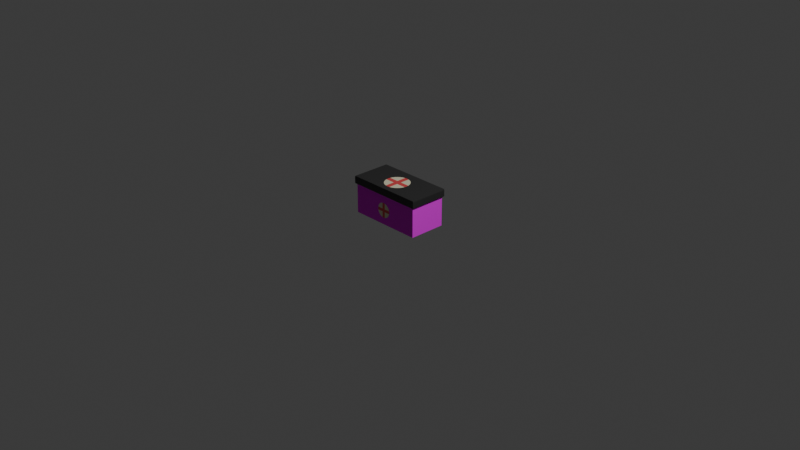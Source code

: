 # Source: PKuntitled.blend  (saved by Blender 4.2.66; exported with 4.5.12 LTS)
import bpy
from mathutils import Matrix  # noqa: F401  (used for matrix-valued properties, if any)

bpy.ops.wm.read_factory_settings(use_empty=True)
scene = bpy.context.scene
scene.name = 'Scene'

# ---- collections
col_collection = bpy.data.collections.new('Collection'); scene.collection.children.link(col_collection)

# ---- images (referenced by path relative to the original .blend; pixels are not part of the script)
import os
ASSET_DIR = os.environ.get("B2B_ASSET_DIR", "")  # directory of the original .blend (textures are referenced by path, not embedded)
HERE = os.path.dirname(os.path.abspath(__file__))  # packed textures are extracted next to this script under _unpacked/

def load_image(name, relpath, width, height, colorspace="sRGB"):
    """Load a texture the original file referenced (path relative to the .blend, or extracted next to this script)."""
    p = next((c for c in (os.path.join(HERE, relpath), os.path.join(ASSET_DIR, relpath)) if relpath and os.path.exists(c)), "")
    if p:
        img = bpy.data.images.load(p, check_existing=True)
        img.name = name
    else:  # same state as the original file: an image datablock whose file is absent (Cycles renders it pink)
        img = bpy.data.images.new(name, width, height)
        img.source = "FILE"
        img.filepath = "//" + (relpath or name)
    img.colorspace_settings.name = colorspace
    return img
img_poliigon_metalpaintedmatte_7037_metallic_jpg = load_image('Poliigon_MetalPaintedMatte_7037_Metallic.jpg', 'Poliigon_MetalPaintedMatte_7037_Metallic.jpg', 1024, 1024, 'Non-Color')
img_poliigon_metalpaintedmatte_7037_roughness_jpg = load_image('Poliigon_MetalPaintedMatte_7037_Roughness.jpg', 'Poliigon_MetalPaintedMatte_7037_Roughness.jpg', 1024, 1024, 'Non-Color')
img_poliigon_metalpaintedmatte_7037_basecolor_jpg = load_image('Poliigon_MetalPaintedMatte_7037_BaseColor.jpg', 'Poliigon_MetalPaintedMatte_7037_BaseColor.jpg', 1024, 1024, 'sRGB')
img_poliigon_metalpaintedmatte_7037_normal_png = load_image('Poliigon_MetalPaintedMatte_7037_Normal.png', 'Poliigon_MetalPaintedMatte_7037_Normal.png', 1024, 1024, 'Non-Color')

# ---- materials (node trees are filled in below, after node groups)
mat_material = bpy.data.materials.new('Material')
mat_material.alpha_threshold = 0.0
mat_material.roughness = 0.5
mat_material.line_color = (0.0, 0.0, 0.0, 1.0)
mat_material_003 = bpy.data.materials.new('Material.003')
mat_material_001 = bpy.data.materials.new('Material.001')
mat_material_002 = bpy.data.materials.new('Material.002')
mat_material_004 = bpy.data.materials.new('Material.004')
mat_material_005 = bpy.data.materials.new('Material.005')

# ---- material node trees
mat_material.use_nodes = True; mat_material.node_tree.nodes.clear()
_N = mat_material.node_tree.nodes; _L = mat_material.node_tree.links
n0 = _N.new('ShaderNodeOutputMaterial'); n0.name = 'Material Output'; n0.location = (415, 335)
n1 = _N.new('ShaderNodeBsdfPrincipled'); n1.name = 'Principled BSDF'; n1.location = (125, 335)
n1.inputs[3].default_value = 1.45
n1.inputs[4].default_value = 0.9682
n2 = _N.new('ShaderNodeTexImage'); n2.name = 'Image Texture'; n2.location = (-448, 285)
n2.image = img_poliigon_metalpaintedmatte_7037_metallic_jpg
n3 = _N.new('ShaderNodeTexImage'); n3.name = 'Image Texture.001'; n3.location = (-527, 121)
n3.image = img_poliigon_metalpaintedmatte_7037_roughness_jpg
n4 = _N.new('ShaderNodeTexImage'); n4.name = 'Image Texture.002'; n4.location = (-548, 485)
n4.image = img_poliigon_metalpaintedmatte_7037_basecolor_jpg
n5 = _N.new('ShaderNodeTexImage'); n5.name = 'Image Texture.003'; n5.location = (-367, -152)
n5.image = img_poliigon_metalpaintedmatte_7037_normal_png
n6 = _N.new('ShaderNodeNormalMap'); n6.name = 'Normal Map'; n6.location = (-66, 4)
n6.inputs[0].default_value = 0.7
_L.new(n1.outputs[0], n0.inputs[0])
_L.new(n3.outputs[1], n1.inputs[2])
_L.new(n4.outputs[0], n1.inputs[0])
_L.new(n6.outputs[0], n1.inputs[5])
_L.new(n5.outputs[0], n6.inputs[1])
_L.new(n2.outputs[0], n1.inputs[1])
n0.is_active_output = True
mat_material_003.use_nodes = True; mat_material_003.node_tree.nodes.clear()
_N = mat_material_003.node_tree.nodes; _L = mat_material_003.node_tree.links
n0 = _N.new('ShaderNodeBsdfPrincipled'); n0.name = 'Principled BSDF'; n0.location = (10, 300)
n0.inputs[0].default_value = (0.03434, 0.03434, 0.03434, 1.0)
n1 = _N.new('ShaderNodeOutputMaterial'); n1.name = 'Material Output'; n1.location = (300, 300)
_L.new(n0.outputs[0], n1.inputs[0])
n1.is_active_output = True
mat_material_001.use_nodes = True; mat_material_001.node_tree.nodes.clear()
_N = mat_material_001.node_tree.nodes; _L = mat_material_001.node_tree.links
n0 = _N.new('ShaderNodeBsdfPrincipled'); n0.name = 'Principled BSDF'; n0.location = (10, 300)
n0.inputs[0].default_value = (0.8001, 0.7556, 0.5382, 1.0)
n1 = _N.new('ShaderNodeOutputMaterial'); n1.name = 'Material Output'; n1.location = (300, 300)
_L.new(n0.outputs[0], n1.inputs[0])
n1.is_active_output = True
mat_material_002.use_nodes = True; mat_material_002.node_tree.nodes.clear()
_N = mat_material_002.node_tree.nodes; _L = mat_material_002.node_tree.links
n0 = _N.new('ShaderNodeBsdfPrincipled'); n0.name = 'Principled BSDF'; n0.location = (10, 300)
n0.inputs[0].default_value = (0.8012, 0.08321, 0.08856, 1.0)
n1 = _N.new('ShaderNodeOutputMaterial'); n1.name = 'Material Output'; n1.location = (300, 300)
_L.new(n0.outputs[0], n1.inputs[0])
n1.is_active_output = True
mat_material_004.use_nodes = True; mat_material_004.node_tree.nodes.clear()
_N = mat_material_004.node_tree.nodes; _L = mat_material_004.node_tree.links
n0 = _N.new('ShaderNodeBsdfPrincipled'); n0.name = 'Principled BSDF'; n0.location = (10, 300)
n0.inputs[0].default_value = (0.8001, 0.7556, 0.5382, 1.0)
n0.inputs[2].default_value = 1.0
n1 = _N.new('ShaderNodeOutputMaterial'); n1.name = 'Material Output'; n1.location = (300, 300)
_L.new(n0.outputs[0], n1.inputs[0])
n1.is_active_output = True
mat_material_005.use_nodes = True; mat_material_005.node_tree.nodes.clear()
_N = mat_material_005.node_tree.nodes; _L = mat_material_005.node_tree.links
n0 = _N.new('ShaderNodeBsdfPrincipled'); n0.name = 'Principled BSDF'; n0.location = (10, 300)
n0.inputs[0].default_value = (0.8012, 0.08321, 0.08856, 1.0)
n1 = _N.new('ShaderNodeOutputMaterial'); n1.name = 'Material Output'; n1.location = (300, 300)
_L.new(n0.outputs[0], n1.inputs[0])
n1.is_active_output = True

# ---- world
world_world = bpy.data.worlds.new('World'); scene.world = world_world
world_world.use_nodes = True; world_world.node_tree.nodes.clear()
_N = world_world.node_tree.nodes; _L = world_world.node_tree.links
n0 = _N.new('ShaderNodeOutputWorld'); n0.name = 'World Output'; n0.location = (300, 300)
n1 = _N.new('ShaderNodeBackground'); n1.name = 'Background'; n1.location = (10, 300)
n1.inputs[0].default_value = (0.05088, 0.05088, 0.05088, 1.0)
_L.new(n1.outputs[0], n0.inputs[0])
n0.is_active_output = True
world_world.color = (0.05088, 0.05088, 0.05088)
world_world.sun_shadow_jitter_overblur = 0.0

# ---- cameras
cam_camera = bpy.data.cameras.new('Camera')
cam_camera.clip_end = 100.0
cam_camera.ortho_scale = 7.314

# ---- lights
light_light = bpy.data.lights.new('Light', 'POINT')
light_light.energy = 1000.0
light_light.shadow_soft_size = 0.1

# ---- meshes
me_cube = bpy.data.meshes.new('Cube')
me_cube.from_pydata([(0.7063, 0.3529, 0.3423), (0.7063, 0.3529, 0.001487), (0.7063, -0.3529, 0.3423), (0.7063, -0.3529, 0.001487), (-0.7063, 0.3529, 0.3423), (-0.7063, 0.3529, 0.001487), (-0.7063, -0.3529, 0.3423), (-0.7063, -0.3529, 0.001487), (-0.7063, -0.3529, 0.3078), (-0.7063, 0.3529, 0.3033), (0.7063, 0.3529, 0.3032), (0.7063, -0.3529, 0.3054), (-0.7201, -0.3689, 0.3251), (-0.7201, 0.3694, 0.3228), (0.7171, 0.3694, 0.3228), (0.7171, -0.3689, 0.3239), (-0.7098, 0.3589, 0.3131), (0.709, 0.3589, 0.313), (0.709, -0.359, 0.3146), (-0.7098, -0.359, 0.3164)], [], [(0, 4, 6, 2), (3, 11, 8, 7), (13, 12, 6, 4), (5, 1, 3, 7), (1, 10, 11, 3), (5, 9, 10, 1), (14, 13, 4, 0), (12, 15, 2, 6), (15, 14, 0, 2), (18, 17, 14, 15), (19, 18, 15, 12), (17, 16, 13, 14), (16, 19, 12, 13), (7, 8, 19, 16, 9, 5), (10, 9, 16, 17), (8, 11, 18, 19), (11, 10, 17, 18)])
_uv = me_cube.uv_layers.new(name='UVMap')
_uv.uv.foreach_set('vector', [0.625, 0.5, 0.875, 0.5, 0.875, 0.75, 0.625, 0.75, 0.375, 0.75, 0.5979, 0.75, 0.5997, 1.0, 0.375, 1.0, 0.6107, 0.25, 0.6123, 0.0, 0.625, 0.0, 0.625, 0.25, 0.125, 0.5, 0.375, 0.5, 0.375, 0.75, 0.125, 0.75, 0.375, 0.5, 0.5963, 0.5, 0.5979, 0.75, 0.375, 0.75, 0.375, 0.25, 0.5964, 0.25, 0.5963, 0.5, 0.375, 0.5, 0.6107, 0.5, 0.6107, 0.25, 0.625, 0.25, 0.625, 0.5, 0.6123, 1.0, 0.6114, 0.75, 0.625, 0.75, 0.625, 1.0, 0.6114, 0.75, 0.6107, 0.5, 0.625, 0.5, 0.625, 0.75, 0.6047, 0.75, 0.6035, 0.5, 0.6107, 0.5, 0.6114, 0.75, 0.606, 1.0, 0.6047, 0.75, 0.6114, 0.75, 0.6123, 1.0, 0.6035, 0.5, 0.6035, 0.25, 0.6107, 0.25, 0.6107, 0.5, 0.6035, 0.25, 0.606, 0.0, 0.6123, 0.0, 0.6107, 0.25, 0.375, 0.0, 0.5997, 0.0, 0.606, 0.0, 0.6035, 0.25, 0.5964, 0.25, 0.375, 0.25, 0.5963, 0.5, 0.5964, 0.25, 0.6035, 0.25, 0.6035, 0.5, 0.5997, 1.0, 0.5979, 0.75, 0.6047, 0.75, 0.606, 1.0, 0.5979, 0.75, 0.5963, 0.5, 0.6035, 0.5, 0.6047, 0.75])
me_cube.materials.append(mat_material)
me_cube.use_mirror_vertex_groups = False
me_cube.update()
me_cube_001 = bpy.data.meshes.new('Cube.001')
me_cube_001.from_pydata([(-0.9831, -0.9868, -1.0), (-0.9853, -0.9917, 1.0), (-0.9831, 0.9869, -1.0), (-0.9853, 0.9917, 1.0), (0.9885, -0.9868, -1.0), (0.9917, -0.9917, 1.0), (0.9885, 0.9869, -1.0), (0.9917, 0.9917, 1.0), (1.0, -1.0, -0.7399), (1.0, 1.0, -0.6808), (-0.9936, 1.0, -0.7003), (-0.9936, -1.0, -0.7505), (-0.9918, 1.0, -0.8502), (0.9988, 1.0, -0.8404), (0.9988, -0.9971, -0.8699), (-0.9918, -0.9971, -0.8752), (1.0, -1.0, 0.6546), (-0.9936, -1.0, 0.6358), (-0.9936, 1.0, 0.6691), (1.0, 1.0, 0.6434), (-0.9908, -0.9972, 0.8179), (0.9972, -0.9972, 0.8273), (-0.9908, 0.9972, 0.8345), (0.9972, 0.9972, 0.8217)], [], [(15, 11, 10, 12), (12, 10, 9, 13), (13, 9, 19, 16, 8, 14), (14, 8, 11, 15), (2, 6, 4, 0), (7, 3, 1, 5), (9, 10, 18, 19), (10, 11, 17, 18), (20, 21, 5, 1), (4, 14, 15, 0), (6, 13, 14, 4), (2, 12, 13, 6), (0, 15, 12, 2), (18, 17, 20, 22), (23, 22, 3, 7), (21, 23, 7, 5), (22, 20, 1, 3), (16, 19, 23, 21), (19, 18, 22, 23), (11, 8, 16, 21, 20, 17)])
_uv = me_cube_001.uv_layers.new(name='UVMap')
_uv.uv.foreach_set('vector', [0.3906, 0.0, 0.4062, 0.0, 0.4125, 0.25, 0.3937, 0.25, 0.3937, 0.25, 0.4125, 0.25, 0.4149, 0.5, 0.3949, 0.5, 0.3949, 0.5, 0.4149, 0.5, 0.5804, 0.5, 0.5818, 0.75, 0.4075, 0.75, 0.3913, 0.75, 0.3913, 0.75, 0.4075, 0.75, 0.4062, 1.0, 0.3906, 1.0, 0.125, 0.5, 0.375, 0.5, 0.375, 0.75, 0.125, 0.75, 0.625, 0.5, 0.875, 0.5, 0.875, 0.75, 0.625, 0.75, 0.4149, 0.5, 0.4125, 0.25, 0.5836, 0.25, 0.5804, 0.5, 0.4125, 0.25, 0.4062, 0.0, 0.5795, 0.0, 0.5836, 0.25, 0.6022, 1.0, 0.6034, 0.75, 0.625, 0.75, 0.625, 1.0, 0.375, 0.75, 0.3913, 0.75, 0.3906, 1.0, 0.375, 1.0, 0.375, 0.5, 0.3949, 0.5, 0.3913, 0.75, 0.375, 0.75, 0.375, 0.25, 0.3937, 0.25, 0.3949, 0.5, 0.375, 0.5, 0.375, 0.0, 0.3906, 0.0, 0.3937, 0.25, 0.375, 0.25, 0.5836, 0.25, 0.5795, 0.0, 0.6022, 0.0, 0.6043, 0.25, 0.6027, 0.5, 0.6043, 0.25, 0.625, 0.25, 0.625, 0.5, 0.6034, 0.75, 0.6027, 0.5, 0.625, 0.5, 0.625, 0.75, 0.6043, 0.25, 0.6022, 0.0, 0.625, 0.0, 0.625, 0.25, 0.5818, 0.75, 0.5804, 0.5, 0.6027, 0.5, 0.6034, 0.75, 0.5804, 0.5, 0.5836, 0.25, 0.6043, 0.25, 0.6027, 0.5, 0.4062, 1.0, 0.4075, 0.75, 0.5818, 0.75, 0.6034, 0.75, 0.6022, 1.0, 0.5795, 1.0])
me_cube_001.materials.append(mat_material_003)
me_cube_001.update()
me_cylinder = bpy.data.meshes.new('Cylinder')
me_cylinder.from_pydata([(-6.33e-08, 0.6854, -122.6), (-6.33e-08, 0.6854, -120.6), (0.1337, 0.6722, -122.6), (0.1337, 0.6722, -120.6), (0.2623, 0.6332, -122.6), (0.2623, 0.6332, -120.6), (0.3808, 0.5698, -122.6), (0.3808, 0.5698, -120.6), (0.4846, 0.4846, -122.6), (0.4846, 0.4846, -120.6), (0.5698, 0.3808, -122.6), (0.5698, 0.3808, -120.6), (0.6332, 0.2623, -122.6), (0.6332, 0.2623, -120.6), (0.6722, 0.1337, -122.6), (0.6722, 0.1337, -120.6), (0.6854, 4.047e-08, -122.6), (0.6854, 4.046e-08, -120.6), (0.6722, -0.1337, -122.6), (0.6722, -0.1337, -120.6), (0.6332, -0.2623, -122.6), (0.6332, -0.2623, -120.6), (0.5698, -0.3808, -122.6), (0.5698, -0.3808, -120.6), (0.4846, -0.4846, -122.6), (0.4846, -0.4846, -120.6), (0.3808, -0.5698, -122.6), (0.3808, -0.5698, -120.6), (0.2623, -0.6332, -122.6), (0.2623, -0.6332, -120.6), (0.1337, -0.6722, -122.6), (0.1337, -0.6722, -120.6), (-6.33e-08, -0.6854, -122.6), (-6.33e-08, -0.6854, -120.6), (-0.1337, -0.6722, -122.6), (-0.1337, -0.6722, -120.6), (-0.2623, -0.6332, -122.6), (-0.2623, -0.6332, -120.6), (-0.3808, -0.5698, -122.6), (-0.3808, -0.5698, -120.6), (-0.4846, -0.4846, -122.6), (-0.4846, -0.4846, -120.6), (-0.5698, -0.3808, -122.6), (-0.5698, -0.3808, -120.6), (-0.6332, -0.2623, -122.6), (-0.6332, -0.2623, -120.6), (-0.6722, -0.1337, -122.6), (-0.6722, -0.1337, -120.6), (-0.6854, 4.047e-08, -122.6), (-0.6854, 4.046e-08, -120.6), (-0.6722, 0.1337, -122.6), (-0.6722, 0.1337, -120.6), (-0.6332, 0.2623, -122.6), (-0.6332, 0.2623, -120.6), (-0.5698, 0.3808, -122.6), (-0.5698, 0.3808, -120.6), (-0.4846, 0.4846, -122.6), (-0.4846, 0.4846, -120.6), (-0.3808, 0.5698, -122.6), (-0.3808, 0.5698, -120.6), (-0.2623, 0.6332, -122.6), (-0.2623, 0.6332, -120.6), (-0.1337, 0.6722, -122.6), (-0.1337, 0.6722, -120.6), (0.1337, -0.1337, -120.6), (-0.1337, -0.1337, -120.6), (-0.1337, 0.1337, -120.6), (0.1337, 0.1337, -120.6)], [], [(0, 1, 3, 2), (2, 3, 5, 4), (4, 5, 7, 6), (6, 7, 9, 8), (8, 9, 11, 10), (10, 11, 13, 12), (12, 13, 15, 14), (14, 15, 17, 16), (16, 17, 19, 18), (18, 19, 21, 20), (20, 21, 23, 22), (22, 23, 25, 24), (24, 25, 27, 26), (26, 27, 29, 28), (28, 29, 31, 30), (30, 31, 33, 32), (32, 33, 35, 34), (34, 35, 37, 36), (36, 37, 39, 38), (38, 39, 41, 40), (40, 41, 43, 42), (42, 43, 45, 44), (44, 45, 47, 46), (46, 47, 49, 48), (48, 49, 51, 50), (50, 51, 53, 52), (52, 53, 55, 54), (54, 55, 57, 56), (56, 57, 59, 58), (58, 59, 61, 60), (3, 67, 15, 13, 11, 9, 7, 5), (60, 61, 63, 62), (62, 63, 1, 0), (0, 2, 4, 6, 8, 10, 12, 14, 16, 18, 20, 22, 24, 26, 28, 30, 32, 34, 36, 38, 40, 42, 44, 46, 48, 50, 52, 54, 56, 58, 60, 62), (31, 64, 65, 35, 33), (35, 65, 47, 45, 43, 41, 39, 37), (19, 64, 31, 29, 27, 25, 23, 21), (65, 64, 67, 66), (47, 65, 66, 51, 49), (51, 66, 63, 61, 59, 57, 55, 53), (15, 67, 64, 19, 17), (66, 67, 3, 1, 63)])
me_cylinder.polygons.foreach_set('material_index', [0, 0, 0, 0, 0, 0, 0, 0, 0, 0, 0, 0, 0, 0, 0, 0, 0, 0, 0, 0, 0, 0, 0, 0, 0, 0, 0, 0, 0, 0, 0, 0, 0, 0, 1, 0, 0, 1, 1, 0, 1, 1])
_uv = me_cylinder.uv_layers.new(name='UVMap')
_uv.uv.foreach_set('vector', [1.0, 0.5, 1.0, 1.0, 0.9688, 1.0, 0.9688, 0.5, 0.9688, 0.5, 0.9688, 1.0, 0.9375, 1.0, 0.9375, 0.5, 0.9375, 0.5, 0.9375, 1.0, 0.9062, 1.0, 0.9062, 0.5, 0.9062, 0.5, 0.9062, 1.0, 0.875, 1.0, 0.875, 0.5, 0.875, 0.5, 0.875, 1.0, 0.8438, 1.0, 0.8438, 0.5, 0.8438, 0.5, 0.8438, 1.0, 0.8125, 1.0, 0.8125, 0.5, 0.8125, 0.5, 0.8125, 1.0, 0.7812, 1.0, 0.7812, 0.5, 0.7812, 0.5, 0.7812, 1.0, 0.75, 1.0, 0.75, 0.5, 0.75, 0.5, 0.75, 1.0, 0.7188, 1.0, 0.7188, 0.5, 0.7188, 0.5, 0.7188, 1.0, 0.6875, 1.0, 0.6875, 0.5, 0.6875, 0.5, 0.6875, 1.0, 0.6562, 1.0, 0.6562, 0.5, 0.6562, 0.5, 0.6562, 1.0, 0.625, 1.0, 0.625, 0.5, 0.625, 0.5, 0.625, 1.0, 0.5938, 1.0, 0.5938, 0.5, 0.5938, 0.5, 0.5938, 1.0, 0.5625, 1.0, 0.5625, 0.5, 0.5625, 0.5, 0.5625, 1.0, 0.5312, 1.0, 0.5312, 0.5, 0.5312, 0.5, 0.5312, 1.0, 0.5, 1.0, 0.5, 0.5, 0.5, 0.5, 0.5, 1.0, 0.4688, 1.0, 0.4688, 0.5, 0.4688, 0.5, 0.4688, 1.0, 0.4375, 1.0, 0.4375, 0.5, 0.4375, 0.5, 0.4375, 1.0, 0.4062, 1.0, 0.4062, 0.5, 0.4062, 0.5, 0.4062, 1.0, 0.375, 1.0, 0.375, 0.5, 0.375, 0.5, 0.375, 1.0, 0.3438, 1.0, 0.3438, 0.5, 0.3438, 0.5, 0.3438, 1.0, 0.3125, 1.0, 0.3125, 0.5, 0.3125, 0.5, 0.3125, 1.0, 0.2812, 1.0, 0.2812, 0.5, 0.2812, 0.5, 0.2812, 1.0, 0.25, 1.0, 0.25, 0.5, 0.25, 0.5, 0.25, 1.0, 0.2188, 1.0, 0.2188, 0.5, 0.2188, 0.5, 0.2188, 1.0, 0.1875, 1.0, 0.1875, 0.5, 0.1875, 0.5, 0.1875, 1.0, 0.1562, 1.0, 0.1562, 0.5, 0.1562, 0.5, 0.1562, 1.0, 0.125, 1.0, 0.125, 0.5, 0.125, 0.5, 0.125, 1.0, 0.09375, 1.0, 0.09375, 0.5, 0.09375, 0.5, 0.09375, 1.0, 0.0625, 1.0, 0.0625, 0.5, 0.2968, 0.4854, 0.2968, 0.2968, 0.4854, 0.2968, 0.4717, 0.3418, 0.4496, 0.3833, 0.4197, 0.4197, 0.3833, 0.4496, 0.3418, 0.4717, 0.0625, 0.5, 0.0625, 1.0, 0.03125, 1.0, 0.03125, 0.5, 0.03125, 0.5, 0.03125, 1.0, 0.0, 1.0, 0.0, 0.5, 0.75, 0.49, 0.7968, 0.4854, 0.8418, 0.4717, 0.8833, 0.4496, 0.9197, 0.4197, 0.9496, 0.3833, 0.9717, 0.3418, 0.9854, 0.2968, 0.99, 0.25, 0.9854, 0.2032, 0.9717, 0.1582, 0.9496, 0.1167, 0.9197, 0.08029, 0.8833, 0.05045, 0.8418, 0.02827, 0.7968, 0.01461, 0.75, 0.01, 0.7032, 0.01461, 0.6582, 0.02827, 0.6167, 0.05045, 0.5803, 0.08029, 0.5504, 0.1167, 0.5283, 0.1582, 0.5146, 0.2032, 0.51, 0.25, 0.5146, 0.2968, 0.5283, 0.3418, 0.5504, 0.3833, 0.5803, 0.4197, 0.6167, 0.4496, 0.6582, 0.4717, 0.7032, 0.4854, 0.2968, 0.01461, 0.2968, 0.2032, 0.2032, 0.2032, 0.2032, 0.01461, 0.25, 0.01, 0.2032, 0.01461, 0.2032, 0.2032, 0.01461, 0.2032, 0.02827, 0.1582, 0.05045, 0.1167, 0.08029, 0.08029, 0.1167, 0.05045, 0.1582, 0.02827, 0.4854, 0.2032, 0.2968, 0.2032, 0.2968, 0.01461, 0.3418, 0.02827, 0.3833, 0.05045, 0.4197, 0.08029, 0.4496, 0.1167, 0.4717, 0.1582, 0.2032, 0.2032, 0.2968, 0.2032, 0.2968, 0.2968, 0.2032, 0.2968, 0.01461, 0.2032, 0.2032, 0.2032, 0.2032, 0.2968, 0.01461, 0.2968, 0.01, 0.25, 0.01461, 0.2968, 0.2032, 0.2968, 0.2032, 0.4854, 0.1582, 0.4717, 0.1167, 0.4496, 0.08029, 0.4197, 0.05045, 0.3833, 0.02827, 0.3418, 0.4854, 0.2968, 0.2968, 0.2968, 0.2968, 0.2032, 0.4854, 0.2032, 0.49, 0.25, 0.2032, 0.2968, 0.2968, 0.2968, 0.2968, 0.4854, 0.25, 0.49, 0.2032, 0.4854])
me_cylinder.materials.append(mat_material_001)
me_cylinder.materials.append(mat_material_002)
me_cylinder.update()
me_cylinder_001 = bpy.data.meshes.new('Cylinder.001')
me_cylinder_001.from_pydata([(-4.115e-08, -1.354, -3497.0), (-4.115e-08, -1.354, -3500.0), (0.2017, -1.335, -3497.0), (0.2017, -1.335, -3500.0), (0.3956, -1.276, -3497.0), (0.3956, -1.276, -3500.0), (0.5744, -1.18, -3497.0), (0.5744, -1.18, -3500.0), (0.7311, -1.052, -3497.0), (0.7311, -1.052, -3500.0), (0.8596, -0.895, -3497.0), (0.8596, -0.895, -3500.0), (0.9552, -0.7162, -3497.0), (0.9552, -0.7162, -3500.0), (1.014, -0.5223, -3497.0), (1.014, -0.5223, -3500.0), (1.034, -0.3206, -3497.0), (1.034, -0.3206, -3500.0), (1.014, -0.1189, -3497.0), (1.014, -0.1189, -3500.0), (0.9552, 0.07505, -3497.0), (0.9552, 0.07505, -3500.0), (0.8596, 0.2538, -3497.0), (0.8596, 0.2538, -3500.0), (0.7311, 0.4105, -3497.0), (0.7311, 0.4105, -3500.0), (0.5744, 0.539, -3497.0), (0.5744, 0.539, -3500.0), (0.3956, 0.6346, -3497.0), (0.3956, 0.6346, -3500.0), (0.2017, 0.6934, -3497.0), (0.2017, 0.6934, -3500.0), (-4.115e-08, 0.7133, -3497.0), (-4.115e-08, 0.7133, -3500.0), (-0.2017, 0.6934, -3497.0), (-0.2017, 0.6934, -3500.0), (-0.3956, 0.6346, -3497.0), (-0.3956, 0.6346, -3500.0), (-0.5744, 0.539, -3497.0), (-0.5744, 0.539, -3500.0), (-0.7311, 0.4105, -3497.0), (-0.7311, 0.4105, -3500.0), (-0.8596, 0.2538, -3497.0), (-0.8596, 0.2538, -3500.0), (-0.9552, 0.07505, -3497.0), (-0.9552, 0.07505, -3500.0), (-1.014, -0.1189, -3497.0), (-1.014, -0.1189, -3500.0), (-1.034, -0.3206, -3497.0), (-1.034, -0.3206, -3500.0), (-1.014, -0.5223, -3497.0), (-1.014, -0.5223, -3500.0), (-0.9552, -0.7162, -3497.0), (-0.9552, -0.7162, -3500.0), (-0.8596, -0.895, -3497.0), (-0.8596, -0.895, -3500.0), (-0.7311, -1.052, -3497.0), (-0.7311, -1.052, -3500.0), (-0.5744, -1.18, -3497.0), (-0.5744, -1.18, -3500.0), (-0.3956, -1.276, -3497.0), (-0.3956, -1.276, -3500.0), (-0.2017, -1.335, -3497.0), (-0.2017, -1.335, -3500.0), (0.2017, -0.1189, -3500.0), (-0.2017, -0.1189, -3500.0), (-0.2017, -0.5223, -3500.0), (0.2017, -0.5223, -3500.0)], [], [(0, 1, 3, 2), (2, 3, 5, 4), (4, 5, 7, 6), (6, 7, 9, 8), (8, 9, 11, 10), (10, 11, 13, 12), (12, 13, 15, 14), (14, 15, 17, 16), (16, 17, 19, 18), (18, 19, 21, 20), (20, 21, 23, 22), (22, 23, 25, 24), (24, 25, 27, 26), (26, 27, 29, 28), (28, 29, 31, 30), (30, 31, 33, 32), (32, 33, 35, 34), (34, 35, 37, 36), (36, 37, 39, 38), (38, 39, 41, 40), (40, 41, 43, 42), (42, 43, 45, 44), (44, 45, 47, 46), (46, 47, 49, 48), (48, 49, 51, 50), (50, 51, 53, 52), (52, 53, 55, 54), (54, 55, 57, 56), (56, 57, 59, 58), (58, 59, 61, 60), (3, 67, 15, 13, 11, 9, 7, 5), (60, 61, 63, 62), (62, 63, 1, 0), (0, 2, 4, 6, 8, 10, 12, 14, 16, 18, 20, 22, 24, 26, 28, 30, 32, 34, 36, 38, 40, 42, 44, 46, 48, 50, 52, 54, 56, 58, 60, 62), (31, 64, 65, 35, 33), (35, 65, 47, 45, 43, 41, 39, 37), (19, 64, 31, 29, 27, 25, 23, 21), (65, 64, 67, 66), (47, 65, 66, 51, 49), (51, 66, 63, 61, 59, 57, 55, 53), (15, 67, 64, 19, 17), (66, 67, 3, 1, 63)])
me_cylinder_001.polygons.foreach_set('material_index', [0, 0, 0, 0, 0, 0, 0, 0, 0, 0, 0, 0, 0, 0, 0, 0, 0, 0, 0, 0, 0, 0, 0, 0, 0, 0, 0, 0, 0, 0, 0, 0, 0, 0, 1, 0, 0, 1, 1, 0, 1, 1])
_uv = me_cylinder_001.uv_layers.new(name='UVMap')
_uv.uv.foreach_set('vector', [1.0, 0.5, 1.0, 1.0, 0.9688, 1.0, 0.9688, 0.5, 0.9688, 0.5, 0.9688, 1.0, 0.9375, 1.0, 0.9375, 0.5, 0.9375, 0.5, 0.9375, 1.0, 0.9062, 1.0, 0.9062, 0.5, 0.9062, 0.5, 0.9062, 1.0, 0.875, 1.0, 0.875, 0.5, 0.875, 0.5, 0.875, 1.0, 0.8438, 1.0, 0.8438, 0.5, 0.8438, 0.5, 0.8438, 1.0, 0.8125, 1.0, 0.8125, 0.5, 0.8125, 0.5, 0.8125, 1.0, 0.7812, 1.0, 0.7812, 0.5, 0.7812, 0.5, 0.7812, 1.0, 0.75, 1.0, 0.75, 0.5, 0.75, 0.5, 0.75, 1.0, 0.7188, 1.0, 0.7188, 0.5, 0.7188, 0.5, 0.7188, 1.0, 0.6875, 1.0, 0.6875, 0.5, 0.6875, 0.5, 0.6875, 1.0, 0.6562, 1.0, 0.6562, 0.5, 0.6562, 0.5, 0.6562, 1.0, 0.625, 1.0, 0.625, 0.5, 0.625, 0.5, 0.625, 1.0, 0.5938, 1.0, 0.5938, 0.5, 0.5938, 0.5, 0.5938, 1.0, 0.5625, 1.0, 0.5625, 0.5, 0.5625, 0.5, 0.5625, 1.0, 0.5312, 1.0, 0.5312, 0.5, 0.5312, 0.5, 0.5312, 1.0, 0.5, 1.0, 0.5, 0.5, 0.5, 0.5, 0.5, 1.0, 0.4688, 1.0, 0.4688, 0.5, 0.4688, 0.5, 0.4688, 1.0, 0.4375, 1.0, 0.4375, 0.5, 0.4375, 0.5, 0.4375, 1.0, 0.4062, 1.0, 0.4062, 0.5, 0.4062, 0.5, 0.4062, 1.0, 0.375, 1.0, 0.375, 0.5, 0.375, 0.5, 0.375, 1.0, 0.3438, 1.0, 0.3438, 0.5, 0.3438, 0.5, 0.3438, 1.0, 0.3125, 1.0, 0.3125, 0.5, 0.3125, 0.5, 0.3125, 1.0, 0.2812, 1.0, 0.2812, 0.5, 0.2812, 0.5, 0.2812, 1.0, 0.25, 1.0, 0.25, 0.5, 0.25, 0.5, 0.25, 1.0, 0.2188, 1.0, 0.2188, 0.5, 0.2188, 0.5, 0.2188, 1.0, 0.1875, 1.0, 0.1875, 0.5, 0.1875, 0.5, 0.1875, 1.0, 0.1562, 1.0, 0.1562, 0.5, 0.1562, 0.5, 0.1562, 1.0, 0.125, 1.0, 0.125, 0.5, 0.125, 0.5, 0.125, 1.0, 0.09375, 1.0, 0.09375, 0.5, 0.09375, 0.5, 0.09375, 1.0, 0.0625, 1.0, 0.0625, 0.5, 0.2968, 0.4854, 0.2968, 0.2968, 0.4854, 0.2968, 0.4717, 0.3418, 0.4496, 0.3833, 0.4197, 0.4197, 0.3833, 0.4496, 0.3418, 0.4717, 0.0625, 0.5, 0.0625, 1.0, 0.03125, 1.0, 0.03125, 0.5, 0.03125, 0.5, 0.03125, 1.0, 0.0, 1.0, 0.0, 0.5, 0.75, 0.49, 0.7968, 0.4854, 0.8418, 0.4717, 0.8833, 0.4496, 0.9197, 0.4197, 0.9496, 0.3833, 0.9717, 0.3418, 0.9854, 0.2968, 0.99, 0.25, 0.9854, 0.2032, 0.9717, 0.1582, 0.9496, 0.1167, 0.9197, 0.08029, 0.8833, 0.05045, 0.8418, 0.02827, 0.7968, 0.01461, 0.75, 0.01, 0.7032, 0.01461, 0.6582, 0.02827, 0.6167, 0.05045, 0.5803, 0.08029, 0.5504, 0.1167, 0.5283, 0.1582, 0.5146, 0.2032, 0.51, 0.25, 0.5146, 0.2968, 0.5283, 0.3418, 0.5504, 0.3833, 0.5803, 0.4197, 0.6167, 0.4496, 0.6582, 0.4717, 0.7032, 0.4854, 0.2968, 0.01461, 0.2968, 0.2032, 0.2032, 0.2032, 0.2032, 0.01461, 0.25, 0.01, 0.2032, 0.01461, 0.2032, 0.2032, 0.01461, 0.2032, 0.02827, 0.1582, 0.05045, 0.1167, 0.08029, 0.08029, 0.1167, 0.05045, 0.1582, 0.02827, 0.4854, 0.2032, 0.2968, 0.2032, 0.2968, 0.01461, 0.3418, 0.02827, 0.3833, 0.05045, 0.4197, 0.08029, 0.4496, 0.1167, 0.4717, 0.1582, 0.2032, 0.2032, 0.2968, 0.2032, 0.2968, 0.2968, 0.2032, 0.2968, 0.01461, 0.2032, 0.2032, 0.2032, 0.2032, 0.2968, 0.01461, 0.2968, 0.01, 0.25, 0.01461, 0.2968, 0.2032, 0.2968, 0.2032, 0.4854, 0.1582, 0.4717, 0.1167, 0.4496, 0.08029, 0.4197, 0.05045, 0.3833, 0.02827, 0.3418, 0.4854, 0.2968, 0.2968, 0.2968, 0.2968, 0.2032, 0.4854, 0.2032, 0.49, 0.25, 0.2032, 0.2968, 0.2968, 0.2968, 0.2968, 0.4854, 0.25, 0.49, 0.2032, 0.4854])
me_cylinder_001.materials.append(mat_material_004)
me_cylinder_001.materials.append(mat_material_005)
me_cylinder_001.update()

# ---- objects
ob_cube = bpy.data.objects.new('Cube', me_cube)
ob_light = bpy.data.objects.new('Light', light_light)
ob_camera = bpy.data.objects.new('Camera', cam_camera)
ob_kapak = bpy.data.objects.new('kapak', me_cube_001)
ob_znakce = bpy.data.objects.new('znakce', me_cylinder)
ob_znakce_001 = bpy.data.objects.new('znakce.001', me_cylinder_001)

# ---- transforms, parenting, visibility, modifiers, constraints
ob_cube.location = (0.0, 0.0, 0.0)
ob_cube.scale = (0.5708, 0.5697, 1.0)
ob_cube.lock_rotations_4d = False
ob_cube.empty_display_type = 'ARROWS'
ob_cube.lineart.crease_threshold = 0.0
ob_light.location = (4.076, 1.005, 5.904)
ob_light.rotation_euler = (0.6503, 0.05522, 1.866)
ob_light.lock_rotations_4d = False
ob_light.empty_display_type = 'ARROWS'
ob_light.color = (0.0, 0.0, 0.0, 0.0)
ob_light.lineart.crease_threshold = 0.0
ob_camera.location = (7.359, -6.926, 4.958)
ob_camera.rotation_euler = (1.109, 0.0, 0.8149)
ob_camera.lock_rotations_4d = False
ob_camera.empty_display_type = 'ARROWS'
ob_camera.color = (0.0, 0.0, 0.0, 0.0)
ob_camera.display_type = 'WIRE'
ob_camera.lineart.crease_threshold = 0.0
ob_kapak.location = (0.0, 0.0, 0.3627)
ob_kapak.scale = (-0.4234, 0.2144, 0.04099)
ob_znakce.location = (-0.01032, -0.2106, 0.1566)
ob_znakce.rotation_euler = (1.571, -0.0, 0.0)
ob_znakce.scale = (-0.1177, -0.1177, 6.547e-05)
ob_znakce_001.location = (-0.01032, 0.02533, 0.1525)
ob_znakce_001.rotation_euler = (3.142, -0.0, 0.0)
ob_znakce_001.scale = (-0.1292, -0.1292, 7.187e-05)

# ---- collection membership
col_collection.objects.link(ob_cube)
col_collection.objects.link(ob_light)
col_collection.objects.link(ob_camera)
col_collection.objects.link(ob_kapak)
col_collection.objects.link(ob_znakce)
col_collection.objects.link(ob_znakce_001)

# ---- scene / render settings (as saved in the file)
scene.camera = ob_camera
scene.frame_start = 1; scene.frame_end = 250; scene.frame_set(1)
scene.render.engine = 'BLENDER_EEVEE_NEXT'
bpy.context.view_layer.update()
